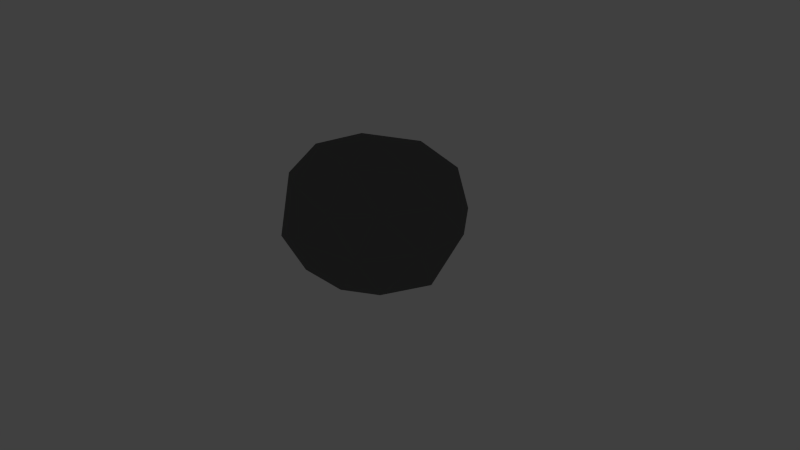 # Source: Rock_Chunk_05.blend  (saved by Blender 2.76.0; exported with 4.5.12 LTS)
import bpy
from mathutils import Matrix  # noqa: F401  (used for matrix-valued properties, if any)

bpy.ops.wm.read_factory_settings(use_empty=True)
scene = bpy.context.scene
scene.name = 'Scene'

# ---- collections
col_collection_1 = bpy.data.collections.new('Collection 1'); scene.collection.children.link(col_collection_1)
col_collection_1.hide_render = True
col_collection_1.hide_viewport = True
col_collection_8 = bpy.data.collections.new('Collection 8'); scene.collection.children.link(col_collection_8)

# ---- materials (node trees are filled in below, after node groups)
mat_rock = bpy.data.materials.new('Rock')
mat_rock.alpha_threshold = 0.0
mat_rock.diffuse_color = (0.08353, 0.08353, 0.08353, 1.0)
mat_rock.roughness = 0.5

# ---- material node trees
mat_rock.use_nodes = True; mat_rock.node_tree.nodes.clear()
_N = mat_rock.node_tree.nodes; _L = mat_rock.node_tree.links
n0 = _N.new('ShaderNodeOutputMaterial'); n0.name = 'Material Output'; n0.location = (300, 300)
n1 = _N.new('ShaderNodeBsdfDiffuse'); n1.name = 'Diffuse BSDF'; n1.location = (10, 300)
n1.inputs[0].default_value = (0.1523, 0.1523, 0.1523, 1.0)
_L.new(n1.outputs[0], n0.inputs[0])
n0.is_active_output = True

# ---- world
world_world = bpy.data.worlds.new('World'); scene.world = world_world
world_world.color = (0.05088, 0.05088, 0.05088)
world_world.use_sun_shadow = False
world_world.sun_shadow_jitter_overblur = 0.0
world_world.cycles.sampling_method = 'MANUAL'
world_world.cycles.sample_map_resolution = 256

# ---- cameras
cam_camera = bpy.data.cameras.new('Camera')
cam_camera.clip_end = 100.0
cam_camera.lens = 35.0
cam_camera.sensor_width = 32.0
cam_camera.sensor_height = 18.0
cam_camera.ortho_scale = 7.314
cam_camera.dof.focus_distance = 0.0

# ---- lights
light_lamp = bpy.data.lights.new('Lamp', 'POINT')
light_lamp.transmission_factor = 0.0
light_lamp.cutoff_distance = 30.0
light_lamp.energy = 100.0
light_lamp.shadow_buffer_clip_start = 1.001
light_lamp.shadow_soft_size = 0.1
light_lamp.shadow_maximum_resolution = 0.006
light_lamp.use_absolute_resolution = True
light_lamp.cycles.use_multiple_importance_sampling = False

# ---- meshes
me_icosphere = bpy.data.meshes.new('Icosphere')
me_icosphere.from_pydata([(-0.001392, 0.002738, -1.04), (0.7595, -0.6023, -1.04), (-0.3522, -0.8521, -1.04), (-1.025, 0.002738, -1.04), (-0.2962, 0.7118, -1.04), (0.6122, 0.5206, -1.018), (0.3617, -1.004, 0.0004861), (-0.9198, -0.6023, 0.03915), (-0.9198, 0.6078, 0.03915), (0.525, 0.9624, 0.07309), (1.134, 0.002738, 0.03914), (-0.001392, 0.002738, 0.5919), (-0.2076, -0.5727, -1.04), (0.5384, -0.3529, -1.04), (0.3323, -0.8566, -1.04), (1.018, 0.002738, -1.04), (0.5384, 0.3584, -1.04), (-0.6687, 0.002738, -1.04), (-0.7821, -0.4938, -1.04), (-0.2076, 0.5782, -1.04), (-0.8279, 0.3591, -1.04), (0.3323, 0.6205, -1.04), (1.206, -0.3529, -0.4081), (1.206, 0.3584, -0.4081), (-0.05036, -1.185, -0.4197), (0.7591, -0.9609, -0.4536), (-1.205, -0.3019, -0.405), (-0.6376, -0.9854, -0.6169), (-0.6551, 1.037, -0.4514), (-1.225, 0.2495, -0.4295), (0.7446, 0.9339, -0.4081), (0.07833, 1.197, -0.271), (0.8391, -0.6694, 0.05466), (-0.335, -0.9284, 0.1177), (-1.081, 0.002738, 0.1177), (-0.2109, 0.9535, 0.1095), (0.8126, 0.6002, 0.136), (0.2048, -0.5727, 0.4426), (0.7257, -0.04563, 0.3594), (-0.5079, -0.4673, 0.5022), (-0.6278, 0.3732, 0.386), (0.2259, 0.604, 0.4462)], [], [(0, 13, 12), (1, 13, 15), (0, 12, 17), (0, 17, 19), (0, 19, 16), (1, 15, 22), (2, 14, 24), (3, 18, 26), (4, 20, 28), (5, 21, 30), (1, 22, 25), (2, 24, 27), (3, 26, 29), (4, 28, 31), (5, 30, 23), (6, 32, 37), (7, 33, 39), (8, 34, 40), (9, 35, 41), (10, 36, 38), (38, 41, 11), (38, 36, 41), (36, 9, 41), (41, 40, 11), (41, 35, 40), (35, 8, 40), (40, 39, 11), (40, 34, 39), (34, 7, 39), (39, 37, 11), (39, 33, 37), (33, 6, 37), (37, 38, 11), (37, 32, 38), (32, 10, 38), (23, 36, 10), (23, 30, 36), (30, 9, 36), (31, 35, 9), (31, 28, 35), (28, 8, 35), (29, 34, 8), (29, 26, 34), (26, 7, 34), (27, 33, 7), (27, 24, 33), (24, 6, 33), (25, 32, 6), (25, 22, 32), (22, 10, 32), (30, 31, 9), (30, 21, 31), (21, 4, 31), (28, 29, 8), (28, 20, 29), (20, 3, 29), (26, 27, 7), (26, 18, 27), (18, 2, 27), (24, 25, 6), (24, 14, 25), (14, 1, 25), (22, 23, 10), (22, 15, 23), (15, 5, 23), (16, 21, 5), (16, 19, 21), (19, 4, 21), (19, 20, 4), (19, 17, 20), (17, 3, 20), (17, 18, 3), (17, 12, 18), (12, 2, 18), (15, 16, 5), (15, 13, 16), (13, 0, 16), (12, 14, 2), (12, 13, 14), (13, 1, 14)])
me_icosphere.materials.append(mat_rock)
me_icosphere.use_remesh_preserve_volume = False
me_icosphere.use_remesh_preserve_attributes = False
me_icosphere.use_mirror_vertex_groups = False
me_icosphere.update()

# ---- objects
ob_lamp = bpy.data.objects.new('Lamp', light_lamp)
ob_camera = bpy.data.objects.new('Camera', cam_camera)
ob_icosphere = bpy.data.objects.new('Icosphere', me_icosphere)

# ---- transforms, parenting, visibility, modifiers, constraints
ob_lamp.location = (4.076, 1.005, 5.904)
ob_lamp.rotation_euler = (0.6503, 0.05522, 1.866)
ob_lamp.lock_rotations_4d = False
ob_lamp.empty_display_type = 'ARROWS'
ob_lamp.color = (0.0, 0.0, 0.0, 0.0)
ob_lamp.lineart.crease_threshold = 0.0
ob_camera.location = (7.481, -6.508, 5.344)
ob_camera.rotation_euler = (1.109, 0.01082, 0.8149)
ob_camera.lock_rotations_4d = False
ob_camera.empty_display_type = 'ARROWS'
ob_camera.color = (0.0, 0.0, 0.0, 0.0)
ob_camera.display_type = 'WIRE'
ob_camera.lineart.crease_threshold = 0.0
ob_icosphere.location = (0.007782, 0.01732, 0.9998)
ob_icosphere.lineart.crease_threshold = 0.0

# ---- collection membership
col_collection_1.objects.link(ob_lamp)
col_collection_1.objects.link(ob_camera)
col_collection_8.objects.link(ob_icosphere)

# ---- scene / render settings (as saved in the file)
scene.camera = ob_camera
scene.frame_start = 1; scene.frame_end = 250; scene.frame_set(1)
scene.render.engine = 'CYCLES'
scene.render.resolution_percentage = 50
scene.render.dither_intensity = 0.0
scene.cycles.use_denoising = False
scene.cycles.samples = 10
scene.cycles.sampling_pattern = 'TABULATED_SOBOL'
scene.cycles.light_sampling_threshold = 0.0
scene.cycles.use_adaptive_sampling = False
scene.cycles.use_light_tree = False
scene.cycles.blur_glossy = 0.0
scene.cycles.pixel_filter_type = 'GAUSSIAN'
scene.cycles.sample_clamp_indirect = 0.0
scene.view_settings.view_transform = 'Standard'
bpy.context.view_layer.update()
